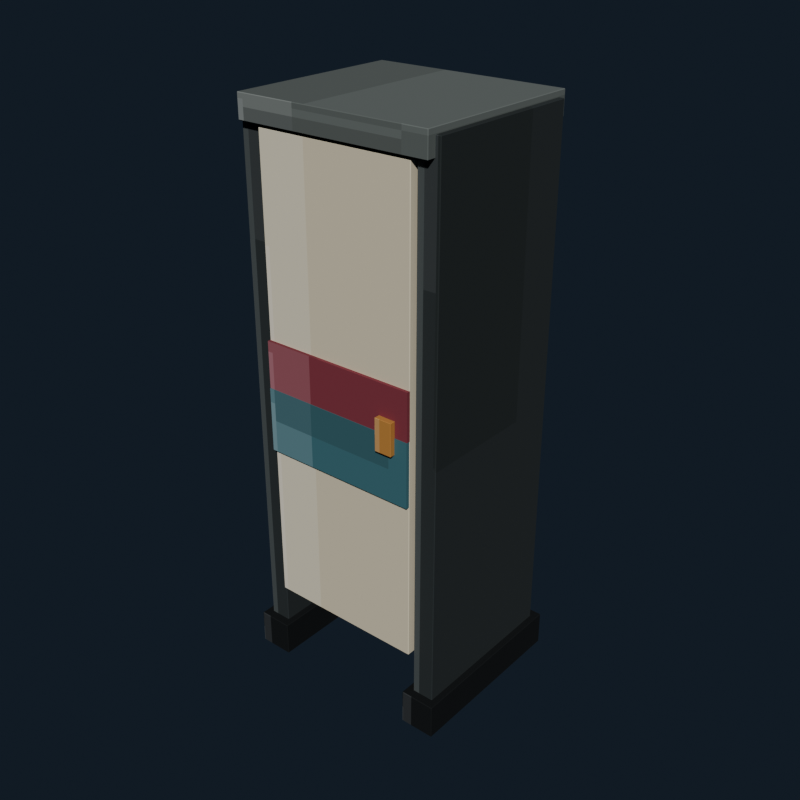 # Source: bathroom_stall.blend  (saved by Blender 5.2.44; exported with 4.5.12 LTS)
import bpy
from mathutils import Matrix  # noqa: F401  (used for matrix-valued properties, if any)

bpy.ops.wm.read_factory_settings(use_empty=True)
scene = bpy.context.scene
scene.name = 'Scene'

# ---- collections
col_collection = bpy.data.collections.new('Collection'); scene.collection.children.link(col_collection)

# ---- images (referenced by path relative to the original .blend; pixels are not part of the script)
import os
ASSET_DIR = os.environ.get("B2B_ASSET_DIR", "")  # directory of the original .blend (textures are referenced by path, not embedded)
HERE = os.path.dirname(os.path.abspath(__file__))  # packed textures are extracted next to this script under _unpacked/

def load_image(name, relpath, width, height, colorspace="sRGB"):
    """Load a texture the original file referenced (path relative to the .blend, or extracted next to this script)."""
    p = next((c for c in (os.path.join(HERE, relpath), os.path.join(ASSET_DIR, relpath)) if relpath and os.path.exists(c)), "")
    if p:
        img = bpy.data.images.load(p, check_existing=True)
        img.name = name
    else:  # same state as the original file: an image datablock whose file is absent (Cycles renders it pink)
        img = bpy.data.images.new(name, width, height)
        img.source = "FILE"
        img.filepath = "//" + (relpath or name)
    img.colorspace_settings.name = colorspace
    return img
img_bathroom_stall_pixel_atlas = load_image('bathroom_stall_pixel_atlas', '_unpacked/bathroom_stall_pixel_atlas.a36b4b4d.png', 128, 16, 'sRGB')

# ---- materials (node trees are filled in below, after node groups)
mat_bathroom_stall_pixel_paint = bpy.data.materials.new('Bathroom Stall pixel paint')

# ---- material node trees
mat_bathroom_stall_pixel_paint.use_nodes = True; mat_bathroom_stall_pixel_paint.node_tree.nodes.clear()
_N = mat_bathroom_stall_pixel_paint.node_tree.nodes; _L = mat_bathroom_stall_pixel_paint.node_tree.links
n0 = _N.new('ShaderNodeBsdfPrincipled'); n0.name = 'Principled BSDF'; n0.location = (-200, 100)
n0.inputs[1].default_value = 0.1
n0.inputs[2].default_value = 0.86
n0.inputs[10].default_value = 0.005
n1 = _N.new('ShaderNodeOutputMaterial'); n1.name = 'Material Output'; n1.location = (200, 100)
n2 = _N.new('ShaderNodeTexImage'); n2.name = 'Image Texture'; n2.location = (0, 0)
n2.image = img_bathroom_stall_pixel_atlas
n2.interpolation = 'Closest'
_L.new(n0.outputs[0], n1.inputs[0])
_L.new(n2.outputs[0], n0.inputs[0])
n1.is_active_output = True

# ---- world
world_world = bpy.data.worlds.new('World'); scene.world = world_world
world_world.use_nodes = True; world_world.node_tree.nodes.clear()
_N = world_world.node_tree.nodes; _L = world_world.node_tree.links
n0 = _N.new('ShaderNodeOutputWorld'); n0.name = 'World Output'; n0.location = (200, 100)
n1 = _N.new('ShaderNodeBackground'); n1.name = 'Background'; n1.location = (-200, 100)
n1.inputs[0].default_value = (0.04314, 0.06275, 0.09412, 1.0)
n1.inputs[1].default_value = 0.36
_L.new(n1.outputs[0], n0.inputs[0])
n0.is_active_output = True
world_world.color = (0.05088, 0.05088, 0.05088)
world_world.sun_shadow_jitter_overblur = 0.0

# ---- meshes
me_cube = bpy.data.meshes.new('Cube')
me_cube.from_pydata([(-0.0355, -0.278, -0.96), (-0.0355, -0.28, -0.958), (-0.0375, -0.278, -0.958), (-0.0355, -0.28, 0.958), (-0.0355, -0.278, 0.96), (-0.0375, -0.278, 0.958), (-0.0355, 0.278, -0.96), (-0.0375, 0.278, -0.958), (-0.0355, 0.28, -0.958), (-0.0355, 0.278, 0.96), (-0.0355, 0.28, 0.958), (-0.0375, 0.278, 0.958), (0.0355, -0.278, -0.96), (0.0375, -0.278, -0.958), (0.0355, -0.28, -0.958), (0.0355, -0.278, 0.96), (0.0355, -0.28, 0.958), (0.0375, -0.278, 0.958), (0.0355, 0.278, -0.96), (0.0355, 0.28, -0.958), (0.0375, 0.278, -0.958), (0.0355, 0.278, 0.96), (0.0375, 0.278, 0.958), (0.0355, 0.28, 0.958)], [], [(0, 1, 2), (3, 4, 5), (6, 7, 8), (9, 10, 11), (12, 13, 14), (15, 16, 17), (18, 19, 20), (21, 22, 23), (6, 0, 2, 7), (1, 3, 5, 2), (4, 9, 11, 5), (10, 8, 7, 11), (18, 6, 8, 19), (9, 21, 23, 10), (22, 20, 19, 23), (12, 18, 20, 13), (21, 15, 17, 22), (16, 14, 13, 17), (0, 12, 14, 1), (15, 4, 3, 16), (6, 18, 12, 0), (2, 5, 11, 7), (14, 16, 3, 1), (21, 9, 4, 15), (8, 10, 23, 19), (20, 22, 17, 13)])
_uv = me_cube.uv_layers.new(name='UVMap')
_uv.uv.foreach_set('vector', [0.1465, 0.7217, 0.1465, 0.7225, 0.1458, 0.7217, 0.2014, 0.9391, 0.2014, 0.9391, 0.2014, 0.945, 0.1465, 0.5008, 0.1458, 0.5008, 0.1465, 0.5, 0.2014, 0.2812, 0.2014, 0.2834, 0.2014, 0.2769, 0.1729, 0.7217, 0.1736, 0.7217, 0.1732, 0.7255, 0.2018, 0.7251, 0.2014, 0.7284, 0.2014, 0.7219, 0.1729, 0.5008, 0.1732, 0.497, 0.1736, 0.5008, 0.2018, 0.4991, 0.2014, 0.5008, 0.2014, 0.4956, 0.1465, 0.5008, 0.1465, 0.7217, 0.1458, 0.7217, 0.1458, 0.5008, 0.1736, 0.055, 0.2014, 0.055, 0.2014, 0.05579, 0.1736, 0.05579, 0.2014, 0.05579, 0.2014, 0.2812, 0.2014, 0.2769, 0.2014, 0.05579, 0.2014, 0.2834, 0.1736, 0.2834, 0.1736, 0.2767, 0.2014, 0.2769, 0.1729, 0.5008, 0.1465, 0.5008, 0.1465, 0.5, 0.1732, 0.497, 0.2014, 0.2812, 0.2018, 0.4991, 0.2014, 0.4956, 0.2014, 0.2834, 0.2014, 0.5008, 0.1736, 0.5008, 0.1732, 0.497, 0.2014, 0.4956, 0.1729, 0.7217, 0.1729, 0.5008, 0.1736, 0.5008, 0.1736, 0.7217, 0.2018, 0.4991, 0.2018, 0.7251, 0.2014, 0.7219, 0.2014, 0.5008, 0.2014, 0.7284, 0.1732, 0.7255, 0.1736, 0.7217, 0.2014, 0.7219, 0.1465, 0.7217, 0.1729, 0.7217, 0.1732, 0.7255, 0.1465, 0.7225, 0.2018, 0.7251, 0.2014, 0.9391, 0.2014, 0.9391, 0.2014, 0.7284, 0.1465, 0.5008, 0.1729, 0.5008, 0.1729, 0.7217, 0.1465, 0.7217, 0.1736, 0.05579, 0.2014, 0.05579, 0.2014, 0.2769, 0.1736, 0.2767, 0.1732, 0.7255, 0.2014, 0.7284, 0.2014, 0.9391, 0.1736, 0.9391, 0.2018, 0.4991, 0.2285, 0.5008, 0.2285, 0.7217, 0.2018, 0.7251, 0.1736, 0.2834, 0.2014, 0.2834, 0.2014, 0.4956, 0.1732, 0.497, 0.1736, 0.5008, 0.2014, 0.5008, 0.2014, 0.7219, 0.1736, 0.7217])
me_cube.materials.append(mat_bathroom_stall_pixel_paint)
me_cube.update()
me_cube_001 = bpy.data.meshes.new('Cube.001')
me_cube_001.from_pydata([(-0.058, -0.308, -0.06), (-0.058, -0.31, -0.058), (-0.06, -0.308, -0.058), (-0.058, -0.31, 0.058), (-0.058, -0.308, 0.06), (-0.06, -0.308, 0.058), (-0.058, 0.308, -0.06), (-0.06, 0.308, -0.058), (-0.058, 0.31, -0.058), (-0.058, 0.308, 0.06), (-0.058, 0.31, 0.058), (-0.06, 0.308, 0.058), (0.058, -0.308, -0.06), (0.06, -0.308, -0.058), (0.058, -0.31, -0.058), (0.058, -0.308, 0.06), (0.058, -0.31, 0.058), (0.06, -0.308, 0.058), (0.058, 0.308, -0.06), (0.058, 0.31, -0.058), (0.06, 0.308, -0.058), (0.058, 0.308, 0.06), (0.06, 0.308, 0.058), (0.058, 0.31, 0.058)], [], [(0, 1, 2), (3, 4, 5), (6, 7, 8), (9, 10, 11), (12, 13, 14), (15, 16, 17), (18, 19, 20), (21, 22, 23), (6, 0, 2, 7), (1, 3, 5, 2), (4, 9, 11, 5), (10, 8, 7, 11), (18, 6, 8, 19), (9, 21, 23, 10), (22, 20, 19, 23), (12, 18, 20, 13), (21, 15, 17, 22), (16, 14, 13, 17), (0, 12, 14, 1), (15, 4, 3, 16), (6, 18, 12, 0), (2, 5, 11, 7), (14, 16, 3, 1), (21, 9, 4, 15), (8, 10, 23, 19), (20, 22, 17, 13)])
_uv = me_cube_001.uv_layers.new(name='UVMap')
_uv.uv.foreach_set('vector', [0.02124, 0.7218, 0.02124, 0.7225, 0.02078, 0.7218, 0.07594, 0.9413, 0.07641, 0.9413, 0.07594, 0.945, 0.02124, 0.5007, 0.02078, 0.5007, 0.02124, 0.5, 0.07641, 0.2797, 0.07594, 0.2812, 0.07594, 0.277, 0.04813, 0.7218, 0.04894, 0.7218, 0.04859, 0.7244, 0.07664, 0.724, 0.07594, 0.7262, 0.07594, 0.722, 0.04813, 0.5007, 0.04859, 0.4981, 0.04894, 0.5007, 0.07664, 0.4996, 0.07594, 0.5007, 0.07594, 0.4972, 0.02124, 0.5007, 0.02124, 0.7218, 0.02078, 0.7218, 0.02078, 0.5007, 0.04906, 0.055, 0.07594, 0.055, 0.07594, 0.05572, 0.04906, 0.05572, 0.07641, 0.05572, 0.07641, 0.2797, 0.07594, 0.277, 0.07594, 0.05572, 0.07594, 0.2812, 0.04906, 0.2812, 0.04906, 0.2768, 0.07594, 0.277, 0.04813, 0.5007, 0.02124, 0.5007, 0.02124, 0.5, 0.04859, 0.4981, 0.07641, 0.2797, 0.07664, 0.4996, 0.07594, 0.4972, 0.07594, 0.2812, 0.07594, 0.5007, 0.04894, 0.5007, 0.04859, 0.4981, 0.07594, 0.4972, 0.04813, 0.7218, 0.04813, 0.5007, 0.04894, 0.5007, 0.04894, 0.7218, 0.07664, 0.4996, 0.07664, 0.724, 0.07594, 0.722, 0.07594, 0.5007, 0.07594, 0.7262, 0.04859, 0.7244, 0.04894, 0.7218, 0.07594, 0.722, 0.02124, 0.7218, 0.04813, 0.7218, 0.04859, 0.7244, 0.02124, 0.7225, 0.07664, 0.724, 0.07641, 0.9413, 0.07594, 0.9413, 0.07594, 0.7262, 0.02124, 0.5007, 0.04813, 0.5007, 0.04813, 0.7218, 0.02124, 0.7218, 0.04906, 0.05572, 0.07594, 0.05572, 0.07594, 0.277, 0.04906, 0.2768, 0.04859, 0.7244, 0.07594, 0.7262, 0.07594, 0.9413, 0.04906, 0.9413, 0.07664, 0.4996, 0.1038, 0.5007, 0.1038, 0.7218, 0.07664, 0.724, 0.04906, 0.2812, 0.07594, 0.2812, 0.07594, 0.4972, 0.04859, 0.4981, 0.04894, 0.5007, 0.07594, 0.5007, 0.07594, 0.722, 0.04894, 0.7218])
me_cube_001.materials.append(mat_bathroom_stall_pixel_paint)
me_cube_001.update()
me_cube_002 = bpy.data.meshes.new('Cube.002')
me_cube_002.from_pydata([(-0.0355, -0.278, -0.96), (-0.0355, -0.28, -0.958), (-0.0375, -0.278, -0.958), (-0.0355, -0.28, 0.958), (-0.0355, -0.278, 0.96), (-0.0375, -0.278, 0.958), (-0.0355, 0.278, -0.96), (-0.0375, 0.278, -0.958), (-0.0355, 0.28, -0.958), (-0.0355, 0.278, 0.96), (-0.0355, 0.28, 0.958), (-0.0375, 0.278, 0.958), (0.0355, -0.278, -0.96), (0.0375, -0.278, -0.958), (0.0355, -0.28, -0.958), (0.0355, -0.278, 0.96), (0.0355, -0.28, 0.958), (0.0375, -0.278, 0.958), (0.0355, 0.278, -0.96), (0.0355, 0.28, -0.958), (0.0375, 0.278, -0.958), (0.0355, 0.278, 0.96), (0.0375, 0.278, 0.958), (0.0355, 0.28, 0.958)], [], [(0, 1, 2), (3, 4, 5), (6, 7, 8), (9, 10, 11), (12, 13, 14), (15, 16, 17), (18, 19, 20), (21, 22, 23), (6, 0, 2, 7), (1, 3, 5, 2), (4, 9, 11, 5), (10, 8, 7, 11), (18, 6, 8, 19), (9, 21, 23, 10), (22, 20, 19, 23), (12, 18, 20, 13), (21, 15, 17, 22), (16, 14, 13, 17), (0, 12, 14, 1), (15, 4, 3, 16), (6, 18, 12, 0), (2, 5, 11, 7), (14, 16, 3, 1), (21, 9, 4, 15), (8, 10, 23, 19), (20, 22, 17, 13)])
_uv = me_cube_002.uv_layers.new(name='UVMap')
_uv.uv.foreach_set('vector', [0.1465, 0.7217, 0.1465, 0.7225, 0.1458, 0.7217, 0.2014, 0.9391, 0.2014, 0.9391, 0.2014, 0.945, 0.1465, 0.5008, 0.1458, 0.5008, 0.1465, 0.5, 0.2014, 0.2812, 0.2014, 0.2834, 0.2014, 0.2769, 0.1729, 0.7217, 0.1736, 0.7217, 0.1732, 0.7255, 0.2018, 0.7251, 0.2014, 0.7284, 0.2014, 0.7219, 0.1729, 0.5008, 0.1732, 0.497, 0.1736, 0.5008, 0.2018, 0.4991, 0.2014, 0.5008, 0.2014, 0.4956, 0.1465, 0.5008, 0.1465, 0.7217, 0.1458, 0.7217, 0.1458, 0.5008, 0.1736, 0.055, 0.2014, 0.055, 0.2014, 0.05579, 0.1736, 0.05579, 0.2014, 0.05579, 0.2014, 0.2812, 0.2014, 0.2769, 0.2014, 0.05579, 0.2014, 0.2834, 0.1736, 0.2834, 0.1736, 0.2767, 0.2014, 0.2769, 0.1729, 0.5008, 0.1465, 0.5008, 0.1465, 0.5, 0.1732, 0.497, 0.2014, 0.2812, 0.2018, 0.4991, 0.2014, 0.4956, 0.2014, 0.2834, 0.2014, 0.5008, 0.1736, 0.5008, 0.1732, 0.497, 0.2014, 0.4956, 0.1729, 0.7217, 0.1729, 0.5008, 0.1736, 0.5008, 0.1736, 0.7217, 0.2018, 0.4991, 0.2018, 0.7251, 0.2014, 0.7219, 0.2014, 0.5008, 0.2014, 0.7284, 0.1732, 0.7255, 0.1736, 0.7217, 0.2014, 0.7219, 0.1465, 0.7217, 0.1729, 0.7217, 0.1732, 0.7255, 0.1465, 0.7225, 0.2018, 0.7251, 0.2014, 0.9391, 0.2014, 0.9391, 0.2014, 0.7284, 0.1465, 0.5008, 0.1729, 0.5008, 0.1729, 0.7217, 0.1465, 0.7217, 0.1736, 0.05579, 0.2014, 0.05579, 0.2014, 0.2769, 0.1736, 0.2767, 0.1732, 0.7255, 0.2014, 0.7284, 0.2014, 0.9391, 0.1736, 0.9391, 0.2018, 0.4991, 0.2285, 0.5008, 0.2285, 0.7217, 0.2018, 0.7251, 0.1736, 0.2834, 0.2014, 0.2834, 0.2014, 0.4956, 0.1732, 0.497, 0.1736, 0.5008, 0.2014, 0.5008, 0.2014, 0.7219, 0.1736, 0.7217])
me_cube_002.materials.append(mat_bathroom_stall_pixel_paint)
me_cube_002.update()
me_cube_003 = bpy.data.meshes.new('Cube.003')
me_cube_003.from_pydata([(-0.058, -0.308, -0.06), (-0.058, -0.31, -0.058), (-0.06, -0.308, -0.058), (-0.058, -0.31, 0.058), (-0.058, -0.308, 0.06), (-0.06, -0.308, 0.058), (-0.058, 0.308, -0.06), (-0.06, 0.308, -0.058), (-0.058, 0.31, -0.058), (-0.058, 0.308, 0.06), (-0.058, 0.31, 0.058), (-0.06, 0.308, 0.058), (0.058, -0.308, -0.06), (0.06, -0.308, -0.058), (0.058, -0.31, -0.058), (0.058, -0.308, 0.06), (0.058, -0.31, 0.058), (0.06, -0.308, 0.058), (0.058, 0.308, -0.06), (0.058, 0.31, -0.058), (0.06, 0.308, -0.058), (0.058, 0.308, 0.06), (0.06, 0.308, 0.058), (0.058, 0.31, 0.058)], [], [(0, 1, 2), (3, 4, 5), (6, 7, 8), (9, 10, 11), (12, 13, 14), (15, 16, 17), (18, 19, 20), (21, 22, 23), (6, 0, 2, 7), (1, 3, 5, 2), (4, 9, 11, 5), (10, 8, 7, 11), (18, 6, 8, 19), (9, 21, 23, 10), (22, 20, 19, 23), (12, 18, 20, 13), (21, 15, 17, 22), (16, 14, 13, 17), (0, 12, 14, 1), (15, 4, 3, 16), (6, 18, 12, 0), (2, 5, 11, 7), (14, 16, 3, 1), (21, 9, 4, 15), (8, 10, 23, 19), (20, 22, 17, 13)])
_uv = me_cube_003.uv_layers.new(name='UVMap')
_uv.uv.foreach_set('vector', [0.02124, 0.7218, 0.02124, 0.7225, 0.02078, 0.7218, 0.07594, 0.9413, 0.07641, 0.9413, 0.07594, 0.945, 0.02124, 0.5007, 0.02078, 0.5007, 0.02124, 0.5, 0.07641, 0.2797, 0.07594, 0.2812, 0.07594, 0.277, 0.04813, 0.7218, 0.04894, 0.7218, 0.04859, 0.7244, 0.07664, 0.724, 0.07594, 0.7262, 0.07594, 0.722, 0.04813, 0.5007, 0.04859, 0.4981, 0.04894, 0.5007, 0.07664, 0.4996, 0.07594, 0.5007, 0.07594, 0.4972, 0.02124, 0.5007, 0.02124, 0.7218, 0.02078, 0.7218, 0.02078, 0.5007, 0.04906, 0.055, 0.07594, 0.055, 0.07594, 0.05572, 0.04906, 0.05572, 0.07641, 0.05572, 0.07641, 0.2797, 0.07594, 0.277, 0.07594, 0.05572, 0.07594, 0.2812, 0.04906, 0.2812, 0.04906, 0.2768, 0.07594, 0.277, 0.04813, 0.5007, 0.02124, 0.5007, 0.02124, 0.5, 0.04859, 0.4981, 0.07641, 0.2797, 0.07664, 0.4996, 0.07594, 0.4972, 0.07594, 0.2812, 0.07594, 0.5007, 0.04894, 0.5007, 0.04859, 0.4981, 0.07594, 0.4972, 0.04813, 0.7218, 0.04813, 0.5007, 0.04894, 0.5007, 0.04894, 0.7218, 0.07664, 0.4996, 0.07664, 0.724, 0.07594, 0.722, 0.07594, 0.5007, 0.07594, 0.7262, 0.04859, 0.7244, 0.04894, 0.7218, 0.07594, 0.722, 0.02124, 0.7218, 0.04813, 0.7218, 0.04859, 0.7244, 0.02124, 0.7225, 0.07664, 0.724, 0.07641, 0.9413, 0.07594, 0.9413, 0.07594, 0.7262, 0.02124, 0.5007, 0.04813, 0.5007, 0.04813, 0.7218, 0.02124, 0.7218, 0.04906, 0.05572, 0.07594, 0.05572, 0.07594, 0.277, 0.04906, 0.2768, 0.04859, 0.7244, 0.07594, 0.7262, 0.07594, 0.9413, 0.04906, 0.9413, 0.07664, 0.4996, 0.1038, 0.5007, 0.1038, 0.7218, 0.07664, 0.724, 0.04906, 0.2812, 0.07594, 0.2812, 0.07594, 0.4972, 0.04859, 0.4981, 0.04894, 0.5007, 0.07594, 0.5007, 0.07594, 0.722, 0.04894, 0.7218])
me_cube_003.materials.append(mat_bathroom_stall_pixel_paint)
me_cube_003.update()
me_cube_004 = bpy.data.meshes.new('Cube.004')
me_cube_004.from_pydata([(-0.283, -0.023, -0.84), (-0.283, -0.025, -0.838), (-0.285, -0.023, -0.838), (-0.283, -0.025, 0.838), (-0.283, -0.023, 0.84), (-0.285, -0.023, 0.838), (-0.283, 0.023, -0.84), (-0.285, 0.023, -0.838), (-0.283, 0.025, -0.838), (-0.283, 0.023, 0.84), (-0.283, 0.025, 0.838), (-0.285, 0.023, 0.838), (0.283, -0.023, -0.84), (0.285, -0.023, -0.838), (0.283, -0.025, -0.838), (0.283, -0.023, 0.84), (0.283, -0.025, 0.838), (0.285, -0.023, 0.838), (0.283, 0.023, -0.84), (0.283, 0.025, -0.838), (0.285, 0.023, -0.838), (0.283, 0.023, 0.84), (0.285, 0.023, 0.838), (0.283, 0.025, 0.838)], [], [(0, 1, 2), (3, 4, 5), (6, 7, 8), (9, 10, 11), (12, 13, 14), (15, 16, 17), (18, 19, 20), (21, 22, 23), (6, 0, 2, 7), (1, 3, 5, 2), (4, 9, 11, 5), (10, 8, 7, 11), (18, 6, 8, 19), (9, 21, 23, 10), (22, 20, 19, 23), (12, 18, 20, 13), (21, 15, 17, 22), (16, 14, 13, 17), (0, 12, 14, 1), (15, 4, 3, 16), (6, 18, 12, 0), (2, 5, 11, 7), (14, 16, 3, 1), (21, 9, 4, 15), (8, 10, 23, 19), (20, 22, 17, 13)])
_uv = me_cube_004.uv_layers.new(name='UVMap')
_uv.uv.foreach_set('vector', [0.3959, 0.7136, 0.3959, 0.7225, 0.3958, 0.7136, 0.4514, 0.9442, 0.4514, 0.9442, 0.4514, 0.945, 0.3959, 0.5089, 0.3958, 0.5089, 0.3959, 0.5, 0.4514, 0.2751, 0.4514, 0.2783, 0.4514, 0.2708, 0.4235, 0.7136, 0.4236, 0.7136, 0.4236, 0.7229, 0.4515, 0.7184, 0.4514, 0.7233, 0.4514, 0.7158, 0.4235, 0.5089, 0.4236, 0.4996, 0.4236, 0.5089, 0.4515, 0.5065, 0.4514, 0.5089, 0.4514, 0.4994, 0.3959, 0.5089, 0.3959, 0.7136, 0.3958, 0.7136, 0.3958, 0.5089, 0.4236, 0.055, 0.4514, 0.055, 0.4514, 0.0639, 0.4236, 0.0639, 0.4514, 0.0639, 0.4514, 0.2751, 0.4514, 0.2708, 0.4514, 0.0639, 0.4514, 0.2783, 0.4236, 0.2783, 0.4236, 0.2686, 0.4514, 0.2708, 0.4235, 0.5089, 0.3959, 0.5089, 0.3959, 0.5, 0.4236, 0.4996, 0.4514, 0.2751, 0.4515, 0.5065, 0.4514, 0.4994, 0.4514, 0.2783, 0.4514, 0.5089, 0.4236, 0.5089, 0.4236, 0.4996, 0.4514, 0.4994, 0.4235, 0.7136, 0.4235, 0.5089, 0.4236, 0.5089, 0.4236, 0.7136, 0.4515, 0.5065, 0.4515, 0.7184, 0.4514, 0.7158, 0.4514, 0.5089, 0.4514, 0.7233, 0.4236, 0.7229, 0.4236, 0.7136, 0.4514, 0.7158, 0.3959, 0.7136, 0.4235, 0.7136, 0.4236, 0.7229, 0.3959, 0.7225, 0.4515, 0.7184, 0.4514, 0.9442, 0.4514, 0.9442, 0.4514, 0.7233, 0.3959, 0.5089, 0.4235, 0.5089, 0.4235, 0.7136, 0.3959, 0.7136, 0.4236, 0.0639, 0.4514, 0.0639, 0.4514, 0.2708, 0.4236, 0.2686, 0.4236, 0.7229, 0.4514, 0.7233, 0.4514, 0.9442, 0.4236, 0.9442, 0.4515, 0.5065, 0.4791, 0.5089, 0.4791, 0.7136, 0.4515, 0.7184, 0.4236, 0.2783, 0.4514, 0.2783, 0.4514, 0.4994, 0.4236, 0.4996, 0.4236, 0.5089, 0.4514, 0.5089, 0.4514, 0.7158, 0.4236, 0.7136])
me_cube_004.materials.append(mat_bathroom_stall_pixel_paint)
me_cube_004.update()
me_cube_005 = bpy.data.meshes.new('Cube.005')
me_cube_005.from_pydata([(-0.273, -0.0205, -0.79), (-0.273, -0.0225, -0.788), (-0.275, -0.0205, -0.788), (-0.273, -0.0225, 0.788), (-0.273, -0.0205, 0.79), (-0.275, -0.0205, 0.788), (-0.273, 0.0205, -0.79), (-0.275, 0.0205, -0.788), (-0.273, 0.0225, -0.788), (-0.273, 0.0205, 0.79), (-0.273, 0.0225, 0.788), (-0.275, 0.0205, 0.788), (0.273, -0.0205, -0.79), (0.275, -0.0205, -0.788), (0.273, -0.0225, -0.788), (0.273, -0.0205, 0.79), (0.273, -0.0225, 0.788), (0.275, -0.0205, 0.788), (0.273, 0.0205, -0.79), (0.273, 0.0225, -0.788), (0.275, 0.0205, -0.788), (0.273, 0.0205, 0.79), (0.275, 0.0205, 0.788), (0.273, 0.0225, 0.788)], [], [(0, 1, 2), (3, 4, 5), (6, 7, 8), (9, 10, 11), (12, 13, 14), (15, 16, 17), (18, 19, 20), (21, 22, 23), (6, 0, 2, 7), (1, 3, 5, 2), (4, 9, 11, 5), (10, 8, 7, 11), (18, 6, 8, 19), (9, 21, 23, 10), (22, 20, 19, 23), (12, 18, 20, 13), (21, 15, 17, 22), (16, 14, 13, 17), (0, 12, 14, 1), (15, 4, 3, 16), (6, 18, 12, 0), (2, 5, 11, 7), (14, 16, 3, 1), (21, 9, 4, 15), (8, 10, 23, 19), (20, 22, 17, 13)])
_uv = me_cube_005.uv_layers.new(name='UVMap')
_uv.uv.foreach_set('vector', [0.5209, 0.7126, 0.5209, 0.7225, 0.5208, 0.7126, 0.5764, 0.9442, 0.5764, 0.9442, 0.5764, 0.945, 0.5209, 0.5099, 0.5208, 0.5099, 0.5209, 0.5, 0.5764, 0.2747, 0.5764, 0.2783, 0.5764, 0.2701, 0.5485, 0.7126, 0.5486, 0.7126, 0.5486, 0.7229, 0.5765, 0.718, 0.5764, 0.7233, 0.5764, 0.7151, 0.5485, 0.5099, 0.5486, 0.4996, 0.5486, 0.5099, 0.5765, 0.5072, 0.5764, 0.5099, 0.5764, 0.4994, 0.5209, 0.5099, 0.5209, 0.7126, 0.5208, 0.7126, 0.5208, 0.5099, 0.5486, 0.055, 0.5764, 0.055, 0.5764, 0.06489, 0.5486, 0.06489, 0.5764, 0.06489, 0.5764, 0.2747, 0.5764, 0.2701, 0.5764, 0.06489, 0.5764, 0.2783, 0.5486, 0.2783, 0.5486, 0.2676, 0.5764, 0.2701, 0.5485, 0.5099, 0.5209, 0.5099, 0.5209, 0.5, 0.5486, 0.4996, 0.5764, 0.2747, 0.5765, 0.5072, 0.5764, 0.4994, 0.5764, 0.2783, 0.5764, 0.5099, 0.5486, 0.5099, 0.5486, 0.4996, 0.5764, 0.4994, 0.5485, 0.7126, 0.5485, 0.5099, 0.5486, 0.5099, 0.5486, 0.7126, 0.5765, 0.5072, 0.5765, 0.718, 0.5764, 0.7151, 0.5764, 0.5099, 0.5764, 0.7233, 0.5486, 0.7229, 0.5486, 0.7126, 0.5764, 0.7151, 0.5209, 0.7126, 0.5485, 0.7126, 0.5486, 0.7229, 0.5209, 0.7225, 0.5765, 0.718, 0.5764, 0.9442, 0.5764, 0.9442, 0.5764, 0.7233, 0.5209, 0.5099, 0.5485, 0.5099, 0.5485, 0.7126, 0.5209, 0.7126, 0.5486, 0.06489, 0.5764, 0.06489, 0.5764, 0.2701, 0.5486, 0.2676, 0.5486, 0.7229, 0.5764, 0.7233, 0.5764, 0.9442, 0.5486, 0.9442, 0.5765, 0.5072, 0.6041, 0.5099, 0.6041, 0.7126, 0.5765, 0.718, 0.5486, 0.2783, 0.5764, 0.2783, 0.5764, 0.4994, 0.5486, 0.4996, 0.5486, 0.5099, 0.5764, 0.5099, 0.5764, 0.7151, 0.5486, 0.7126])
me_cube_005.materials.append(mat_bathroom_stall_pixel_paint)
me_cube_005.update()
me_cube_006 = bpy.data.meshes.new('Cube.006')
me_cube_006.from_pydata([(-0.275, -0.006, -0.08), (-0.275, -0.006, 0.08), (-0.275, 0.006, -0.08), (-0.275, 0.006, 0.08), (0.275, -0.006, -0.08), (0.275, -0.006, 0.08), (0.275, 0.006, -0.08), (0.275, 0.006, 0.08)], [], [(0, 1, 3, 2), (2, 3, 7, 6), (6, 7, 5, 4), (4, 5, 1, 0), (2, 6, 4, 0), (7, 3, 1, 5)])
_uv = me_cube_006.uv_layers.new(name='UVMap')
_uv.uv.foreach_set('vector', [0.6736, 0.055, 0.7014, 0.055, 0.7014, 0.2775, 0.6736, 0.2775, 0.6736, 0.2775, 0.7014, 0.2775, 0.7014, 0.5, 0.6736, 0.5, 0.6736, 0.5, 0.7014, 0.5, 0.7014, 0.7225, 0.6736, 0.7225, 0.6736, 0.7225, 0.7014, 0.7225, 0.7014, 0.945, 0.6736, 0.945, 0.6458, 0.5, 0.6736, 0.5, 0.6736, 0.7225, 0.6458, 0.7225, 0.7014, 0.5, 0.7292, 0.5, 0.7292, 0.7225, 0.7014, 0.7225])
me_cube_006.materials.append(mat_bathroom_stall_pixel_paint)
me_cube_006.update()
me_cube_007 = bpy.data.meshes.new('Cube.007')
me_cube_007.from_pydata([(-0.275, -0.006, -0.11), (-0.275, -0.006, 0.11), (-0.275, 0.006, -0.11), (-0.275, 0.006, 0.11), (0.275, -0.006, -0.11), (0.275, -0.006, 0.11), (0.275, 0.006, -0.11), (0.275, 0.006, 0.11)], [], [(0, 1, 3, 2), (2, 3, 7, 6), (6, 7, 5, 4), (4, 5, 1, 0), (2, 6, 4, 0), (7, 3, 1, 5)])
_uv = me_cube_007.uv_layers.new(name='UVMap')
_uv.uv.foreach_set('vector', [0.7986, 0.055, 0.8264, 0.055, 0.8264, 0.2775, 0.7986, 0.2775, 0.7986, 0.2775, 0.8264, 0.2775, 0.8264, 0.5, 0.7986, 0.5, 0.7986, 0.5, 0.8264, 0.5, 0.8264, 0.7225, 0.7986, 0.7225, 0.7986, 0.7225, 0.8264, 0.7225, 0.8264, 0.945, 0.7986, 0.945, 0.7708, 0.5, 0.7986, 0.5, 0.7986, 0.7225, 0.7708, 0.7225, 0.8264, 0.5, 0.8542, 0.5, 0.8542, 0.7225, 0.8264, 0.7225])
me_cube_007.materials.append(mat_bathroom_stall_pixel_paint)
me_cube_007.update()
me_cube_008 = bpy.data.meshes.new('Cube.008')
me_cube_008.from_pydata([(-0.029, -0.0115, -0.055), (-0.029, -0.0125, -0.054), (-0.03, -0.0115, -0.054), (-0.029, -0.0125, 0.054), (-0.029, -0.0115, 0.055), (-0.03, -0.0115, 0.054), (-0.029, 0.0115, -0.055), (-0.03, 0.0115, -0.054), (-0.029, 0.0125, -0.054), (-0.029, 0.0115, 0.055), (-0.029, 0.0125, 0.054), (-0.03, 0.0115, 0.054), (0.029, -0.0115, -0.055), (0.03, -0.0115, -0.054), (0.029, -0.0125, -0.054), (0.029, -0.0115, 0.055), (0.029, -0.0125, 0.054), (0.03, -0.0115, 0.054), (0.029, 0.0115, -0.055), (0.029, 0.0125, -0.054), (0.03, 0.0115, -0.054), (0.029, 0.0115, 0.055), (0.03, 0.0115, 0.054), (0.029, 0.0125, 0.054)], [], [(0, 1, 2), (3, 4, 5), (6, 7, 8), (9, 10, 11), (12, 13, 14), (15, 16, 17), (18, 19, 20), (21, 22, 23), (6, 0, 2, 7), (1, 3, 5, 2), (4, 9, 11, 5), (10, 8, 7, 11), (18, 6, 8, 19), (9, 21, 23, 10), (22, 20, 19, 23), (12, 18, 20, 13), (21, 15, 17, 22), (16, 14, 13, 17), (0, 12, 14, 1), (15, 4, 3, 16), (6, 18, 12, 0), (2, 5, 11, 7), (14, 16, 3, 1), (21, 9, 4, 15), (8, 10, 23, 19), (20, 22, 17, 13)])
_uv = me_cube_008.uv_layers.new(name='UVMap')
_uv.uv.foreach_set('vector', [0.8962, 0.7136, 0.8962, 0.7225, 0.8958, 0.7136, 0.9512, 0.9413, 0.9514, 0.9413, 0.9512, 0.945, 0.8962, 0.5089, 0.8958, 0.5089, 0.8962, 0.5, 0.9514, 0.277, 0.9512, 0.2812, 0.9512, 0.2708, 0.9231, 0.7136, 0.9238, 0.7136, 0.9235, 0.7244, 0.9516, 0.7199, 0.9512, 0.7262, 0.9512, 0.7158, 0.9231, 0.5089, 0.9235, 0.4981, 0.9238, 0.5089, 0.9516, 0.5057, 0.9512, 0.5089, 0.9512, 0.4972, 0.8962, 0.5089, 0.8962, 0.7136, 0.8958, 0.7136, 0.8958, 0.5089, 0.9238, 0.055, 0.9512, 0.055, 0.9512, 0.0639, 0.9238, 0.0639, 0.9514, 0.0639, 0.9514, 0.277, 0.9512, 0.2708, 0.9512, 0.0639, 0.9512, 0.2812, 0.9238, 0.2812, 0.9238, 0.2686, 0.9512, 0.2708, 0.9231, 0.5089, 0.8962, 0.5089, 0.8962, 0.5, 0.9235, 0.4981, 0.9514, 0.277, 0.9516, 0.5057, 0.9512, 0.4972, 0.9512, 0.2812, 0.9512, 0.5089, 0.9238, 0.5089, 0.9235, 0.4981, 0.9512, 0.4972, 0.9231, 0.7136, 0.9231, 0.5089, 0.9238, 0.5089, 0.9238, 0.7136, 0.9516, 0.5057, 0.9516, 0.7199, 0.9512, 0.7158, 0.9512, 0.5089, 0.9512, 0.7262, 0.9235, 0.7244, 0.9238, 0.7136, 0.9512, 0.7158, 0.8962, 0.7136, 0.9231, 0.7136, 0.9235, 0.7244, 0.8962, 0.7225, 0.9516, 0.7199, 0.9514, 0.9413, 0.9512, 0.9413, 0.9512, 0.7262, 0.8962, 0.5089, 0.9231, 0.5089, 0.9231, 0.7136, 0.8962, 0.7136, 0.9238, 0.0639, 0.9512, 0.0639, 0.9512, 0.2708, 0.9238, 0.2686, 0.9235, 0.7244, 0.9512, 0.7262, 0.9512, 0.9413, 0.9238, 0.9413, 0.9516, 0.5057, 0.9788, 0.5089, 0.9788, 0.7136, 0.9516, 0.7199, 0.9238, 0.2812, 0.9512, 0.2812, 0.9512, 0.4972, 0.9235, 0.4981, 0.9238, 0.5089, 0.9512, 0.5089, 0.9512, 0.7158, 0.9238, 0.7136])
me_cube_008.materials.append(mat_bathroom_stall_pixel_paint)
me_cube_008.update()
me_cube_009 = bpy.data.meshes.new('Cube.009')
me_cube_009.from_pydata([(-0.338, -0.308, -0.04), (-0.338, -0.31, -0.038), (-0.34, -0.308, -0.038), (-0.338, -0.31, 0.038), (-0.338, -0.308, 0.04), (-0.34, -0.308, 0.038), (-0.338, 0.308, -0.04), (-0.34, 0.308, -0.038), (-0.338, 0.31, -0.038), (-0.338, 0.308, 0.04), (-0.338, 0.31, 0.038), (-0.34, 0.308, 0.038), (0.338, -0.308, -0.04), (0.34, -0.308, -0.038), (0.338, -0.31, -0.038), (0.338, -0.308, 0.04), (0.338, -0.31, 0.038), (0.34, -0.308, 0.038), (0.338, 0.308, -0.04), (0.338, 0.31, -0.038), (0.34, 0.308, -0.038), (0.338, 0.308, 0.04), (0.34, 0.308, 0.038), (0.338, 0.31, 0.038)], [], [(0, 1, 2), (3, 4, 5), (6, 7, 8), (9, 10, 11), (12, 13, 14), (15, 16, 17), (18, 19, 20), (21, 22, 23), (6, 0, 2, 7), (1, 3, 5, 2), (4, 9, 11, 5), (10, 8, 7, 11), (18, 6, 8, 19), (9, 21, 23, 10), (22, 20, 19, 23), (12, 18, 20, 13), (21, 15, 17, 22), (16, 14, 13, 17), (0, 12, 14, 1), (15, 4, 3, 16), (6, 18, 12, 0), (2, 5, 11, 7), (14, 16, 3, 1), (21, 9, 4, 15), (8, 10, 23, 19), (20, 22, 17, 13)])
_uv = me_cube_009.uv_layers.new(name='UVMap')
_uv.uv.foreach_set('vector', [0.2709, 0.7218, 0.2709, 0.7225, 0.2708, 0.7218, 0.3257, 0.9443, 0.3264, 0.9443, 0.3257, 0.945, 0.2709, 0.5007, 0.2708, 0.5007, 0.2709, 0.5, 0.3264, 0.2777, 0.3257, 0.2782, 0.3257, 0.277, 0.2985, 0.7218, 0.2991, 0.7218, 0.2989, 0.7228, 0.3264, 0.7225, 0.3257, 0.7232, 0.3257, 0.722, 0.2985, 0.5007, 0.2989, 0.4997, 0.2991, 0.5007, 0.3264, 0.5004, 0.3257, 0.5007, 0.3257, 0.4995, 0.2709, 0.5007, 0.2709, 0.7218, 0.2708, 0.7218, 0.2708, 0.5007, 0.2993, 0.055, 0.3257, 0.055, 0.3257, 0.05572, 0.2993, 0.05572, 0.3264, 0.05572, 0.3264, 0.2777, 0.3257, 0.277, 0.3257, 0.05572, 0.3257, 0.2782, 0.2993, 0.2782, 0.2993, 0.2768, 0.3257, 0.277, 0.2985, 0.5007, 0.2709, 0.5007, 0.2709, 0.5, 0.2989, 0.4997, 0.3264, 0.2777, 0.3264, 0.5004, 0.3257, 0.4995, 0.3257, 0.2782, 0.3257, 0.5007, 0.2991, 0.5007, 0.2989, 0.4997, 0.3257, 0.4995, 0.2985, 0.7218, 0.2985, 0.5007, 0.2991, 0.5007, 0.2991, 0.7218, 0.3264, 0.5004, 0.3264, 0.7225, 0.3257, 0.722, 0.3257, 0.5007, 0.3257, 0.7232, 0.2989, 0.7228, 0.2991, 0.7218, 0.3257, 0.722, 0.2709, 0.7218, 0.2985, 0.7218, 0.2989, 0.7228, 0.2709, 0.7225, 0.3264, 0.7225, 0.3264, 0.9443, 0.3257, 0.9443, 0.3257, 0.7232, 0.2709, 0.5007, 0.2985, 0.5007, 0.2985, 0.7218, 0.2709, 0.7218, 0.2993, 0.05572, 0.3257, 0.05572, 0.3257, 0.277, 0.2993, 0.2768, 0.2989, 0.7228, 0.3257, 0.7232, 0.3257, 0.9443, 0.2993, 0.9443, 0.3264, 0.5004, 0.3541, 0.5007, 0.3541, 0.7218, 0.3264, 0.7225, 0.2993, 0.2782, 0.3257, 0.2782, 0.3257, 0.4995, 0.2989, 0.4997, 0.2991, 0.5007, 0.3257, 0.5007, 0.3257, 0.722, 0.2991, 0.7218])
me_cube_009.materials.append(mat_bathroom_stall_pixel_paint)
me_cube_009.update()

# ---- objects
ob_stallpost_l = bpy.data.objects.new('StallPost_L', me_cube)
ob_stallfoot_l = bpy.data.objects.new('StallFoot_L', me_cube_001)
ob_stallpost_r = bpy.data.objects.new('StallPost_R', me_cube_002)
ob_stallfoot_r = bpy.data.objects.new('StallFoot_R', me_cube_003)
ob_stallback = bpy.data.objects.new('StallBack', me_cube_004)
ob_stalldoor = bpy.data.objects.new('StallDoor', me_cube_005)
ob_doorredband = bpy.data.objects.new('DoorRedBand', me_cube_006)
ob_doorblueband = bpy.data.objects.new('DoorBlueBand', me_cube_007)
ob_doorhandle = bpy.data.objects.new('DoorHandle', me_cube_008)
ob_toprail = bpy.data.objects.new('TopRail', me_cube_009)

# ---- transforms, parenting, visibility, modifiers, constraints
ob_stallpost_l.location = (-0.32, 0.0, 0.96)
ob_stallfoot_l.location = (-0.32, 0.0, 0.06)
ob_stallpost_r.location = (0.32, 0.0, 0.96)
ob_stallfoot_r.location = (0.32, 0.0, 0.06)
ob_stallback.location = (0.0, 0.255, 1.02)
ob_stalldoor.location = (0.0, -0.275, 1.06)
ob_doorredband.location = (0.0, -0.302, 1.12)
ob_doorblueband.location = (0.0, -0.304, 0.93)
ob_doorhandle.location = (0.2, -0.315, 1.04)
ob_toprail.location = (0.0, 0.0, 1.9)

# ---- collection membership
col_collection.objects.link(ob_stallpost_l)
col_collection.objects.link(ob_stallfoot_l)
col_collection.objects.link(ob_stallpost_r)
col_collection.objects.link(ob_stallfoot_r)
col_collection.objects.link(ob_stallback)
col_collection.objects.link(ob_stalldoor)
col_collection.objects.link(ob_doorredband)
col_collection.objects.link(ob_doorblueband)
col_collection.objects.link(ob_doorhandle)
col_collection.objects.link(ob_toprail)

# ---- scene / render settings (as saved in the file)
scene.frame_start = 1; scene.frame_end = 250; scene.frame_set(1)
scene.render.engine = 'BLENDER_EEVEE_NEXT'
scene.render.resolution_x = 640
scene.render.resolution_y = 640
scene.render.bake_bias = 0.0
scene.render.bake_samples = 0
scene.render.compositor_device = 'GPU'
scene.eevee.use_volume_custom_range = False
scene.eevee.fast_gi_thickness_near = 0.1
scene.eevee.fast_gi_thickness_far = 0.0
scene.eevee.ray_tracing_options.screen_trace_thickness = 0.1
scene.view_settings.look = 'AgX - Medium High Contrast'
bpy.context.view_layer.update()

# ---- added for rendering (the .blend has no active camera and no usable light): camera, sun
cam_auto = bpy.data.cameras.new('AutoCamera')
cam_auto.lens = 50.0
cam_auto.sensor_width = 36.0
cam_auto.clip_end = 1000.0
ob_auto_camera = bpy.data.objects.new('AutoCamera', cam_auto)
scene.collection.objects.link(ob_auto_camera)
ob_auto_camera.location = (2.01597, -2.42792, 2.58278)
ob_auto_camera.rotation_euler = (1.09748, -7.21219e-08, 0.694738)
scene.camera = ob_auto_camera
light_auto_sun = bpy.data.lights.new('AutoSun', 'SUN')
light_auto_sun.energy = 3.0
light_auto_sun.angle = 0.0523599
ob_auto_sun = bpy.data.objects.new('AutoSun', light_auto_sun)
scene.collection.objects.link(ob_auto_sun)
ob_auto_sun.rotation_euler = (0.872665, 0.174533, 0.523599)
bpy.context.view_layer.update()
